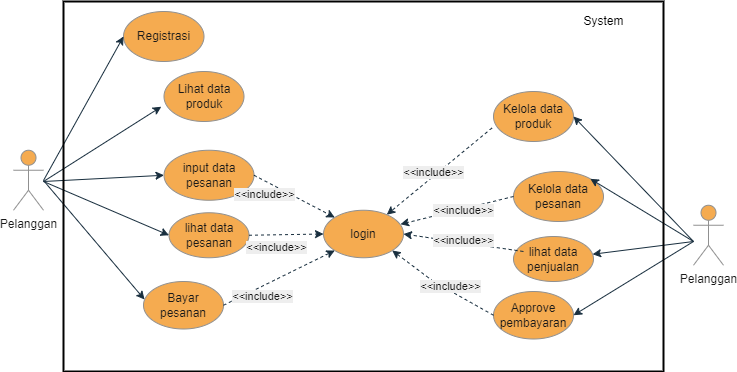

The diagram above was exported from draw.io. Its source (the exported page's mxGraphModel, read from the mxfile embedded in the PNG):
<mxGraphModel dx="1210" dy="1717" grid="1" gridSize="10" guides="1" tooltips="1" connect="1" arrows="1" fold="1" page="1" pageScale="1" pageWidth="827" pageHeight="1169" math="0" shadow="0">
  <root>
    <mxCell id="0" />
    <mxCell id="1" parent="0" />
    <mxCell id="8kf87a_IorkO4BPfY8kS-1" value="Pelanggan" style="shape=umlActor;verticalLabelPosition=bottom;verticalAlign=top;html=1;outlineConnect=0;fillColor=#F5AB50;strokeColor=#909090;fontColor=#1A1A1A;" parent="1" vertex="1">
      <mxGeometry x="40" y="-381.25" width="30" height="60" as="geometry" />
    </mxCell>
    <mxCell id="8kf87a_IorkO4BPfY8kS-2" value="login" style="ellipse;whiteSpace=wrap;html=1;fillColor=#F5AB50;strokeColor=#909090;fontColor=#1A1A1A;" parent="1" vertex="1">
      <mxGeometry x="350" y="-321.25" width="80" height="47.5" as="geometry" />
    </mxCell>
    <mxCell id="8kf87a_IorkO4BPfY8kS-3" value="lihat data pesanan" style="ellipse;whiteSpace=wrap;html=1;fillColor=#F5AB50;strokeColor=#909090;fontColor=#1A1A1A;" parent="1" vertex="1">
      <mxGeometry x="195.5" y="-318.75" width="80" height="45" as="geometry" />
    </mxCell>
    <mxCell id="8kf87a_IorkO4BPfY8kS-4" value="Lihat data produk" style="ellipse;whiteSpace=wrap;html=1;fillColor=#F5AB50;strokeColor=#909090;fontColor=#1A1A1A;" parent="1" vertex="1">
      <mxGeometry x="190.5" y="-460" width="80" height="50" as="geometry" />
    </mxCell>
    <mxCell id="8kf87a_IorkO4BPfY8kS-5" value="input data pesanan" style="ellipse;whiteSpace=wrap;html=1;fillColor=#F5AB50;strokeColor=#909090;fontColor=#1A1A1A;" parent="1" vertex="1">
      <mxGeometry x="190.5" y="-381.25" width="90" height="50" as="geometry" />
    </mxCell>
    <mxCell id="8kf87a_IorkO4BPfY8kS-6" value="Bayar pesanan" style="ellipse;whiteSpace=wrap;html=1;fillColor=#F5AB50;strokeColor=#909090;fontColor=#1A1A1A;" parent="1" vertex="1">
      <mxGeometry x="170" y="-250" width="80" height="47.5" as="geometry" />
    </mxCell>
    <mxCell id="8kf87a_IorkO4BPfY8kS-9" value="" style="endArrow=classic;html=1;rounded=0;dashed=1;entryX=0;entryY=0;entryDx=0;entryDy=0;labelBackgroundColor=#EEEEEE;strokeColor=#182E3E;fontColor=#1A1A1A;exitX=1;exitY=0.5;exitDx=0;exitDy=0;" parent="1" source="8kf87a_IorkO4BPfY8kS-5" target="8kf87a_IorkO4BPfY8kS-2" edge="1">
      <mxGeometry width="50" height="50" relative="1" as="geometry">
        <mxPoint x="350" y="-440" as="sourcePoint" />
        <mxPoint x="440" y="-460" as="targetPoint" />
      </mxGeometry>
    </mxCell>
    <mxCell id="8kf87a_IorkO4BPfY8kS-10" value="&amp;lt;&amp;lt;include&amp;gt;&amp;gt;" style="edgeLabel;html=1;align=center;verticalAlign=middle;resizable=0;points=[];labelBackgroundColor=#EEEEEE;fontColor=#1A1A1A;" parent="8kf87a_IorkO4BPfY8kS-9" vertex="1" connectable="0">
      <mxGeometry x="-0.0935" relative="1" as="geometry">
        <mxPoint x="-26" as="offset" />
      </mxGeometry>
    </mxCell>
    <mxCell id="8kf87a_IorkO4BPfY8kS-11" value="" style="endArrow=classic;html=1;rounded=0;dashed=1;exitX=1;exitY=0.5;exitDx=0;exitDy=0;labelBackgroundColor=#EEEEEE;strokeColor=#182E3E;fontColor=#1A1A1A;entryX=0;entryY=1;entryDx=0;entryDy=0;" parent="1" source="8kf87a_IorkO4BPfY8kS-6" target="8kf87a_IorkO4BPfY8kS-2" edge="1">
      <mxGeometry width="50" height="50" relative="1" as="geometry">
        <mxPoint x="374" y="-293.48" as="sourcePoint" />
        <mxPoint x="530" y="-320" as="targetPoint" />
      </mxGeometry>
    </mxCell>
    <mxCell id="8kf87a_IorkO4BPfY8kS-12" value="&amp;lt;&amp;lt;include&amp;gt;&amp;gt;" style="edgeLabel;html=1;align=center;verticalAlign=middle;resizable=0;points=[];labelBackgroundColor=#EEEEEE;fontColor=#1A1A1A;" parent="8kf87a_IorkO4BPfY8kS-11" vertex="1" connectable="0">
      <mxGeometry x="-0.2379" relative="1" as="geometry">
        <mxPoint x="-4" y="11" as="offset" />
      </mxGeometry>
    </mxCell>
    <mxCell id="8kf87a_IorkO4BPfY8kS-13" value="" style="endArrow=classic;html=1;rounded=0;dashed=1;exitX=1;exitY=0.5;exitDx=0;exitDy=0;labelBackgroundColor=#EEEEEE;strokeColor=#182E3E;fontColor=#1A1A1A;entryX=0;entryY=0.5;entryDx=0;entryDy=0;" parent="1" source="8kf87a_IorkO4BPfY8kS-3" target="8kf87a_IorkO4BPfY8kS-2" edge="1">
      <mxGeometry width="50" height="50" relative="1" as="geometry">
        <mxPoint x="420" y="-350" as="sourcePoint" />
        <mxPoint x="520" y="-330" as="targetPoint" />
      </mxGeometry>
    </mxCell>
    <mxCell id="8kf87a_IorkO4BPfY8kS-14" value="&amp;lt;&amp;lt;include&amp;gt;&amp;gt;" style="edgeLabel;html=1;align=center;verticalAlign=middle;resizable=0;points=[];labelBackgroundColor=#EEEEEE;fontColor=#1A1A1A;" parent="8kf87a_IorkO4BPfY8kS-13" vertex="1" connectable="0">
      <mxGeometry x="-0.268" y="-3" relative="1" as="geometry">
        <mxPoint y="9" as="offset" />
      </mxGeometry>
    </mxCell>
    <mxCell id="8kf87a_IorkO4BPfY8kS-15" value="" style="endArrow=classic;html=1;rounded=0;labelBackgroundColor=#EEEEEE;strokeColor=#182E3E;fontColor=#1A1A1A;entryX=-0.034;entryY=0.705;entryDx=0;entryDy=0;entryPerimeter=0;" parent="1" target="8kf87a_IorkO4BPfY8kS-4" edge="1">
      <mxGeometry width="50" height="50" relative="1" as="geometry">
        <mxPoint x="70" y="-350" as="sourcePoint" />
        <mxPoint x="150" y="-480" as="targetPoint" />
        <Array as="points" />
      </mxGeometry>
    </mxCell>
    <mxCell id="8kf87a_IorkO4BPfY8kS-16" value="" style="endArrow=classic;html=1;rounded=0;entryX=0;entryY=0.5;entryDx=0;entryDy=0;labelBackgroundColor=#EEEEEE;strokeColor=#182E3E;fontColor=#1A1A1A;" parent="1" target="8kf87a_IorkO4BPfY8kS-5" edge="1">
      <mxGeometry width="50" height="50" relative="1" as="geometry">
        <mxPoint x="70" y="-350" as="sourcePoint" />
        <mxPoint x="160" y="-470" as="targetPoint" />
      </mxGeometry>
    </mxCell>
    <mxCell id="8kf87a_IorkO4BPfY8kS-17" value="" style="endArrow=classic;html=1;rounded=0;labelBackgroundColor=#EEEEEE;strokeColor=#182E3E;fontColor=#1A1A1A;entryX=0;entryY=0.5;entryDx=0;entryDy=0;" parent="1" target="8kf87a_IorkO4BPfY8kS-3" edge="1">
      <mxGeometry width="50" height="50" relative="1" as="geometry">
        <mxPoint x="70" y="-350" as="sourcePoint" />
        <mxPoint x="290" y="-370" as="targetPoint" />
      </mxGeometry>
    </mxCell>
    <mxCell id="8kf87a_IorkO4BPfY8kS-18" value="" style="endArrow=classic;html=1;rounded=0;entryX=0.013;entryY=0.379;entryDx=0;entryDy=0;entryPerimeter=0;labelBackgroundColor=#EEEEEE;strokeColor=#182E3E;fontColor=#1A1A1A;" parent="1" target="8kf87a_IorkO4BPfY8kS-6" edge="1">
      <mxGeometry width="50" height="50" relative="1" as="geometry">
        <mxPoint x="70" y="-351" as="sourcePoint" />
        <mxPoint x="300" y="-360" as="targetPoint" />
      </mxGeometry>
    </mxCell>
    <mxCell id="8kf87a_IorkO4BPfY8kS-19" value="Registrasi" style="ellipse;whiteSpace=wrap;html=1;fillColor=#F5AB50;strokeColor=#909090;fontColor=#1A1A1A;" parent="1" vertex="1">
      <mxGeometry x="150" y="-520" width="80.5" height="50" as="geometry" />
    </mxCell>
    <mxCell id="8kf87a_IorkO4BPfY8kS-20" value="" style="endArrow=classic;html=1;rounded=0;labelBackgroundColor=#EEEEEE;strokeColor=#182E3E;fontColor=#1A1A1A;entryX=0;entryY=0.5;entryDx=0;entryDy=0;" parent="1" target="8kf87a_IorkO4BPfY8kS-19" edge="1">
      <mxGeometry width="50" height="50" relative="1" as="geometry">
        <mxPoint x="70" y="-351" as="sourcePoint" />
        <mxPoint x="272.78" y="-424.75" as="targetPoint" />
        <Array as="points" />
      </mxGeometry>
    </mxCell>
    <mxCell id="8kf87a_IorkO4BPfY8kS-23" value="Pelanggan" style="shape=umlActor;verticalLabelPosition=bottom;verticalAlign=top;html=1;outlineConnect=0;fillColor=#F5AB50;strokeColor=#909090;fontColor=#1A1A1A;" parent="1" vertex="1">
      <mxGeometry x="720" y="-326.25" width="30" height="60" as="geometry" />
    </mxCell>
    <mxCell id="8kf87a_IorkO4BPfY8kS-24" value="lihat data penjualan" style="ellipse;whiteSpace=wrap;html=1;fillColor=#F5AB50;strokeColor=#909090;fontColor=#1A1A1A;" parent="1" vertex="1">
      <mxGeometry x="540" y="-295" width="80" height="45" as="geometry" />
    </mxCell>
    <mxCell id="8kf87a_IorkO4BPfY8kS-25" value="Kelola data produk" style="ellipse;whiteSpace=wrap;html=1;fillColor=#F5AB50;strokeColor=#909090;fontColor=#1A1A1A;" parent="1" vertex="1">
      <mxGeometry x="520" y="-440" width="80" height="50" as="geometry" />
    </mxCell>
    <mxCell id="8kf87a_IorkO4BPfY8kS-26" value="Kelola data pesanan" style="ellipse;whiteSpace=wrap;html=1;fillColor=#F5AB50;strokeColor=#909090;fontColor=#1A1A1A;" parent="1" vertex="1">
      <mxGeometry x="540" y="-360" width="90" height="50" as="geometry" />
    </mxCell>
    <mxCell id="8kf87a_IorkO4BPfY8kS-27" value="Approve pembayaran" style="ellipse;whiteSpace=wrap;html=1;fillColor=#F5AB50;strokeColor=#909090;fontColor=#1A1A1A;" parent="1" vertex="1">
      <mxGeometry x="520" y="-240" width="80" height="47.5" as="geometry" />
    </mxCell>
    <mxCell id="8kf87a_IorkO4BPfY8kS-28" value="" style="endArrow=classic;html=1;rounded=0;dashed=1;labelBackgroundColor=#EEEEEE;strokeColor=#182E3E;fontColor=#1A1A1A;exitX=-0.019;exitY=0.73;exitDx=0;exitDy=0;exitPerimeter=0;" parent="1" source="8kf87a_IorkO4BPfY8kS-25" target="8kf87a_IorkO4BPfY8kS-2" edge="1">
      <mxGeometry width="50" height="50" relative="1" as="geometry">
        <mxPoint x="580" y="-375" as="sourcePoint" />
        <mxPoint x="490" y="-340" as="targetPoint" />
      </mxGeometry>
    </mxCell>
    <mxCell id="8kf87a_IorkO4BPfY8kS-29" value="&amp;lt;&amp;lt;include&amp;gt;&amp;gt;" style="edgeLabel;html=1;align=center;verticalAlign=middle;resizable=0;points=[];labelBackgroundColor=#EEEEEE;fontColor=#1A1A1A;" parent="8kf87a_IorkO4BPfY8kS-28" vertex="1" connectable="0">
      <mxGeometry x="-0.0414" y="2" relative="1" as="geometry">
        <mxPoint x="-10" y="1" as="offset" />
      </mxGeometry>
    </mxCell>
    <mxCell id="8kf87a_IorkO4BPfY8kS-30" value="" style="endArrow=classic;html=1;rounded=0;dashed=1;labelBackgroundColor=#EEEEEE;strokeColor=#182E3E;fontColor=#1A1A1A;exitX=0;exitY=0.5;exitDx=0;exitDy=0;entryX=0.963;entryY=0.295;entryDx=0;entryDy=0;entryPerimeter=0;" parent="1" source="8kf87a_IorkO4BPfY8kS-26" target="8kf87a_IorkO4BPfY8kS-2" edge="1">
      <mxGeometry width="50" height="50" relative="1" as="geometry">
        <mxPoint x="750" y="-380" as="sourcePoint" />
        <mxPoint x="530" y="-300" as="targetPoint" />
      </mxGeometry>
    </mxCell>
    <mxCell id="8kf87a_IorkO4BPfY8kS-31" value="&amp;lt;&amp;lt;include&amp;gt;&amp;gt;" style="edgeLabel;html=1;align=center;verticalAlign=middle;resizable=0;points=[];labelBackgroundColor=#EEEEEE;fontColor=#1A1A1A;" parent="8kf87a_IorkO4BPfY8kS-30" vertex="1" connectable="0">
      <mxGeometry x="-0.0935" relative="1" as="geometry">
        <mxPoint x="1" y="1" as="offset" />
      </mxGeometry>
    </mxCell>
    <mxCell id="8kf87a_IorkO4BPfY8kS-32" value="" style="endArrow=classic;html=1;rounded=0;dashed=1;labelBackgroundColor=#EEEEEE;strokeColor=#182E3E;fontColor=#1A1A1A;entryX=1;entryY=1;entryDx=0;entryDy=0;startArrow=none;" parent="1" target="8kf87a_IorkO4BPfY8kS-2" edge="1">
      <mxGeometry width="50" height="50" relative="1" as="geometry">
        <mxPoint x="460" y="-250" as="sourcePoint" />
        <mxPoint x="792.24" y="-268.49749999999995" as="targetPoint" />
      </mxGeometry>
    </mxCell>
    <mxCell id="8kf87a_IorkO4BPfY8kS-34" value="" style="endArrow=classic;html=1;rounded=0;dashed=1;labelBackgroundColor=#EEEEEE;strokeColor=#182E3E;fontColor=#1A1A1A;entryX=1;entryY=0.5;entryDx=0;entryDy=0;" parent="1" target="8kf87a_IorkO4BPfY8kS-2" edge="1">
      <mxGeometry width="50" height="50" relative="1" as="geometry">
        <mxPoint x="550" y="-280" as="sourcePoint" />
        <mxPoint x="460" y="-280" as="targetPoint" />
      </mxGeometry>
    </mxCell>
    <mxCell id="8kf87a_IorkO4BPfY8kS-35" value="&amp;lt;&amp;lt;include&amp;gt;&amp;gt;" style="edgeLabel;html=1;align=center;verticalAlign=middle;resizable=0;points=[];labelBackgroundColor=#EEEEEE;fontColor=#1A1A1A;" parent="8kf87a_IorkO4BPfY8kS-34" vertex="1" connectable="0">
      <mxGeometry x="-0.268" y="-3" relative="1" as="geometry">
        <mxPoint x="-17" y="-2" as="offset" />
      </mxGeometry>
    </mxCell>
    <mxCell id="8kf87a_IorkO4BPfY8kS-36" value="" style="endArrow=classic;html=1;rounded=0;labelBackgroundColor=#EEEEEE;strokeColor=#182E3E;fontColor=#1A1A1A;entryX=1;entryY=0.5;entryDx=0;entryDy=0;" parent="1" target="8kf87a_IorkO4BPfY8kS-25" edge="1">
      <mxGeometry width="50" height="50" relative="1" as="geometry">
        <mxPoint x="720" y="-290" as="sourcePoint" />
        <mxPoint x="550" y="-420" as="targetPoint" />
        <Array as="points" />
      </mxGeometry>
    </mxCell>
    <mxCell id="8kf87a_IorkO4BPfY8kS-37" value="" style="endArrow=classic;html=1;rounded=0;entryX=1;entryY=0;entryDx=0;entryDy=0;labelBackgroundColor=#EEEEEE;strokeColor=#182E3E;fontColor=#1A1A1A;" parent="1" target="8kf87a_IorkO4BPfY8kS-26" edge="1">
      <mxGeometry width="50" height="50" relative="1" as="geometry">
        <mxPoint x="720" y="-290" as="sourcePoint" />
        <mxPoint x="560" y="-410" as="targetPoint" />
      </mxGeometry>
    </mxCell>
    <mxCell id="8kf87a_IorkO4BPfY8kS-38" value="" style="endArrow=classic;html=1;rounded=0;labelBackgroundColor=#EEEEEE;strokeColor=#182E3E;fontColor=#1A1A1A;" parent="1" target="8kf87a_IorkO4BPfY8kS-24" edge="1">
      <mxGeometry width="50" height="50" relative="1" as="geometry">
        <mxPoint x="720" y="-290" as="sourcePoint" />
        <mxPoint x="760" y="-300" as="targetPoint" />
      </mxGeometry>
    </mxCell>
    <mxCell id="8kf87a_IorkO4BPfY8kS-39" value="" style="endArrow=classic;html=1;rounded=0;labelBackgroundColor=#EEEEEE;strokeColor=#182E3E;fontColor=#1A1A1A;entryX=1;entryY=0.5;entryDx=0;entryDy=0;" parent="1" target="8kf87a_IorkO4BPfY8kS-27" edge="1">
      <mxGeometry width="50" height="50" relative="1" as="geometry">
        <mxPoint x="720" y="-290" as="sourcePoint" />
        <mxPoint x="470" y="-120" as="targetPoint" />
      </mxGeometry>
    </mxCell>
    <mxCell id="8kf87a_IorkO4BPfY8kS-44" value="" style="endArrow=none;html=1;rounded=0;dashed=1;exitX=0;exitY=0.5;exitDx=0;exitDy=0;labelBackgroundColor=#EEEEEE;strokeColor=#182E3E;fontColor=#1A1A1A;" parent="1" source="8kf87a_IorkO4BPfY8kS-27" edge="1">
      <mxGeometry width="50" height="50" relative="1" as="geometry">
        <mxPoint x="520" y="-203.75" as="sourcePoint" />
        <mxPoint x="460" y="-250" as="targetPoint" />
      </mxGeometry>
    </mxCell>
    <mxCell id="8kf87a_IorkO4BPfY8kS-45" value="&amp;lt;&amp;lt;include&amp;gt;&amp;gt;" style="edgeLabel;html=1;align=center;verticalAlign=middle;resizable=0;points=[];labelBackgroundColor=#EEEEEE;fontColor=#1A1A1A;" parent="8kf87a_IorkO4BPfY8kS-44" vertex="1" connectable="0">
      <mxGeometry x="-0.2379" relative="1" as="geometry">
        <mxPoint x="-21" y="-17" as="offset" />
      </mxGeometry>
    </mxCell>
    <mxCell id="EfPjHKXP-Ihy2M2XqsDN-2" value="" style="rounded=0;whiteSpace=wrap;html=1;fillStyle=auto;strokeWidth=2;fillColor=none;" vertex="1" parent="1">
      <mxGeometry x="90" y="-530" width="600" height="370" as="geometry" />
    </mxCell>
    <mxCell id="EfPjHKXP-Ihy2M2XqsDN-4" value="System" style="text;html=1;align=center;verticalAlign=middle;resizable=0;points=[];autosize=1;strokeColor=none;fillColor=none;" vertex="1" parent="1">
      <mxGeometry x="600" y="-525" width="60" height="30" as="geometry" />
    </mxCell>
  </root>
</mxGraphModel>